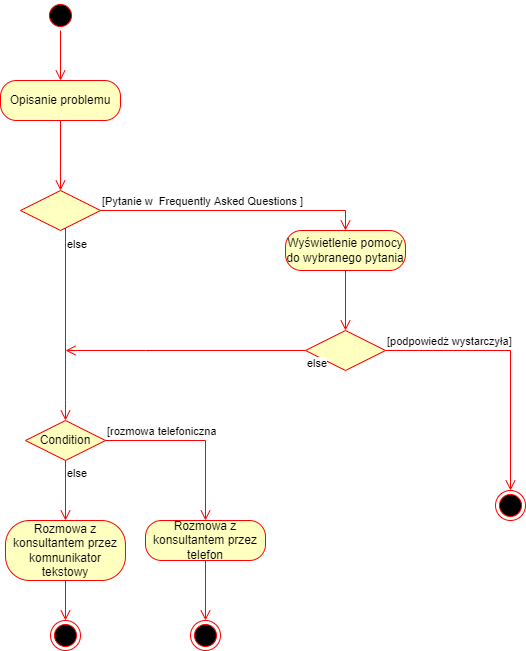

The diagram above was exported from draw.io. Its source (the exported page's mxGraphModel, read from the mxfile embedded in the PNG):
<mxGraphModel dx="460" dy="784" grid="1" gridSize="10" guides="1" tooltips="1" connect="1" arrows="1" fold="1" page="1" pageScale="1" pageWidth="827" pageHeight="1169" math="0" shadow="0">
  <root>
    <mxCell id="0" />
    <mxCell id="1" parent="0" />
    <mxCell id="sfqANxZ6AP1meGjMOGtt-1" value="" style="ellipse;html=1;shape=startState;fillColor=#000000;strokeColor=#ff0000;" parent="1" vertex="1">
      <mxGeometry x="390" y="50" width="30" height="30" as="geometry" />
    </mxCell>
    <mxCell id="sfqANxZ6AP1meGjMOGtt-2" value="" style="edgeStyle=orthogonalEdgeStyle;html=1;verticalAlign=bottom;endArrow=open;endSize=8;strokeColor=#ff0000;rounded=0;entryX=0.5;entryY=0;entryDx=0;entryDy=0;" parent="1" source="sfqANxZ6AP1meGjMOGtt-1" edge="1" target="NEbZmD0ZXg-0d31GYXj0-10">
      <mxGeometry relative="1" as="geometry">
        <mxPoint x="405" y="140" as="targetPoint" />
      </mxGeometry>
    </mxCell>
    <mxCell id="NEbZmD0ZXg-0d31GYXj0-5" value="" style="rhombus;whiteSpace=wrap;html=1;fillColor=#ffffc0;strokeColor=#ff0000;" vertex="1" parent="1">
      <mxGeometry x="365" y="240" width="80" height="40" as="geometry" />
    </mxCell>
    <mxCell id="NEbZmD0ZXg-0d31GYXj0-6" value="[Pytanie w&amp;nbsp; Frequently Asked Questions ]" style="edgeStyle=orthogonalEdgeStyle;html=1;align=left;verticalAlign=bottom;endArrow=open;endSize=8;strokeColor=#ff0000;rounded=0;entryX=0.5;entryY=0;entryDx=0;entryDy=0;" edge="1" source="NEbZmD0ZXg-0d31GYXj0-5" parent="1" target="NEbZmD0ZXg-0d31GYXj0-12">
      <mxGeometry x="-1" relative="1" as="geometry">
        <mxPoint x="620" y="310" as="targetPoint" />
        <Array as="points">
          <mxPoint x="690" y="260" />
        </Array>
      </mxGeometry>
    </mxCell>
    <mxCell id="NEbZmD0ZXg-0d31GYXj0-7" value="" style="edgeStyle=orthogonalEdgeStyle;html=1;align=left;verticalAlign=top;endArrow=open;endSize=8;strokeColor=#ff0000;rounded=0;" edge="1" source="NEbZmD0ZXg-0d31GYXj0-5" parent="1">
      <mxGeometry x="-1" relative="1" as="geometry">
        <mxPoint x="410" y="470" as="targetPoint" />
        <Array as="points">
          <mxPoint x="410" y="450" />
        </Array>
      </mxGeometry>
    </mxCell>
    <mxCell id="NEbZmD0ZXg-0d31GYXj0-10" value="Opisanie problemu" style="rounded=1;whiteSpace=wrap;html=1;arcSize=40;fontColor=#000000;fillColor=#ffffc0;strokeColor=#ff0000;" vertex="1" parent="1">
      <mxGeometry x="345" y="130" width="120" height="40" as="geometry" />
    </mxCell>
    <mxCell id="NEbZmD0ZXg-0d31GYXj0-11" value="" style="edgeStyle=orthogonalEdgeStyle;html=1;verticalAlign=bottom;endArrow=open;endSize=8;strokeColor=#ff0000;rounded=0;entryX=0.5;entryY=0;entryDx=0;entryDy=0;" edge="1" source="NEbZmD0ZXg-0d31GYXj0-10" parent="1" target="NEbZmD0ZXg-0d31GYXj0-5">
      <mxGeometry relative="1" as="geometry">
        <mxPoint x="400" y="250" as="targetPoint" />
        <Array as="points">
          <mxPoint x="405" y="220" />
          <mxPoint x="405" y="220" />
        </Array>
      </mxGeometry>
    </mxCell>
    <mxCell id="NEbZmD0ZXg-0d31GYXj0-12" value="Wyświetlenie pomocy do wybranego pytania" style="rounded=1;whiteSpace=wrap;html=1;arcSize=40;fontColor=#000000;fillColor=#ffffc0;strokeColor=#ff0000;" vertex="1" parent="1">
      <mxGeometry x="630" y="280" width="120" height="40" as="geometry" />
    </mxCell>
    <mxCell id="NEbZmD0ZXg-0d31GYXj0-13" value="" style="edgeStyle=orthogonalEdgeStyle;html=1;verticalAlign=bottom;endArrow=open;endSize=8;strokeColor=#ff0000;rounded=0;" edge="1" source="NEbZmD0ZXg-0d31GYXj0-12" parent="1">
      <mxGeometry relative="1" as="geometry">
        <mxPoint x="690" y="380" as="targetPoint" />
      </mxGeometry>
    </mxCell>
    <mxCell id="NEbZmD0ZXg-0d31GYXj0-23" value="" style="rhombus;whiteSpace=wrap;html=1;fillColor=#ffffc0;strokeColor=#ff0000;" vertex="1" parent="1">
      <mxGeometry x="650" y="380" width="80" height="40" as="geometry" />
    </mxCell>
    <mxCell id="NEbZmD0ZXg-0d31GYXj0-24" value="[podpowiedż wystarczyła]" style="edgeStyle=orthogonalEdgeStyle;html=1;align=left;verticalAlign=bottom;endArrow=open;endSize=8;strokeColor=#ff0000;rounded=0;entryX=0.5;entryY=0;entryDx=0;entryDy=0;" edge="1" source="NEbZmD0ZXg-0d31GYXj0-23" parent="1" target="NEbZmD0ZXg-0d31GYXj0-26">
      <mxGeometry x="-1" relative="1" as="geometry">
        <mxPoint x="860" y="540" as="targetPoint" />
        <Array as="points">
          <mxPoint x="855" y="400" />
        </Array>
      </mxGeometry>
    </mxCell>
    <mxCell id="NEbZmD0ZXg-0d31GYXj0-25" value="else" style="edgeStyle=orthogonalEdgeStyle;html=1;align=left;verticalAlign=top;endArrow=open;endSize=8;strokeColor=#ff0000;rounded=0;" edge="1" source="NEbZmD0ZXg-0d31GYXj0-23" parent="1">
      <mxGeometry x="-1" relative="1" as="geometry">
        <mxPoint x="410" y="400" as="targetPoint" />
        <Array as="points">
          <mxPoint x="490" y="400" />
          <mxPoint x="490" y="400" />
        </Array>
      </mxGeometry>
    </mxCell>
    <mxCell id="NEbZmD0ZXg-0d31GYXj0-26" value="" style="ellipse;html=1;shape=endState;fillColor=#000000;strokeColor=#ff0000;" vertex="1" parent="1">
      <mxGeometry x="840" y="540" width="30" height="30" as="geometry" />
    </mxCell>
    <mxCell id="NEbZmD0ZXg-0d31GYXj0-27" value="&lt;span style=&quot;color: rgb(0, 0, 0); font-family: helvetica; font-size: 11px; font-style: normal; font-weight: 400; letter-spacing: normal; text-align: left; text-indent: 0px; text-transform: none; word-spacing: 0px; background-color: rgb(255, 255, 255); display: inline; float: none;&quot;&gt;else&lt;/span&gt;" style="text;whiteSpace=wrap;html=1;" vertex="1" parent="1">
      <mxGeometry x="410" y="280" width="50" height="30" as="geometry" />
    </mxCell>
    <mxCell id="NEbZmD0ZXg-0d31GYXj0-29" value="Condition" style="rhombus;whiteSpace=wrap;html=1;fillColor=#ffffc0;strokeColor=#ff0000;" vertex="1" parent="1">
      <mxGeometry x="370" y="470" width="80" height="40" as="geometry" />
    </mxCell>
    <mxCell id="NEbZmD0ZXg-0d31GYXj0-30" value="[rozmowa telefoniczna" style="edgeStyle=orthogonalEdgeStyle;html=1;align=left;verticalAlign=bottom;endArrow=open;endSize=8;strokeColor=#ff0000;rounded=0;" edge="1" source="NEbZmD0ZXg-0d31GYXj0-29" parent="1">
      <mxGeometry x="-1" relative="1" as="geometry">
        <mxPoint x="550" y="570" as="targetPoint" />
      </mxGeometry>
    </mxCell>
    <mxCell id="NEbZmD0ZXg-0d31GYXj0-31" value="else" style="edgeStyle=orthogonalEdgeStyle;html=1;align=left;verticalAlign=top;endArrow=open;endSize=8;strokeColor=#ff0000;rounded=0;" edge="1" source="NEbZmD0ZXg-0d31GYXj0-29" parent="1">
      <mxGeometry x="-1" relative="1" as="geometry">
        <mxPoint x="410" y="570" as="targetPoint" />
      </mxGeometry>
    </mxCell>
    <mxCell id="NEbZmD0ZXg-0d31GYXj0-32" value="Rozmowa z konsultantem przez telefon" style="rounded=1;whiteSpace=wrap;html=1;arcSize=40;fontColor=#000000;fillColor=#ffffc0;strokeColor=#ff0000;" vertex="1" parent="1">
      <mxGeometry x="490" y="570" width="120" height="40" as="geometry" />
    </mxCell>
    <mxCell id="NEbZmD0ZXg-0d31GYXj0-33" value="" style="edgeStyle=orthogonalEdgeStyle;html=1;verticalAlign=bottom;endArrow=open;endSize=8;strokeColor=#ff0000;rounded=0;" edge="1" source="NEbZmD0ZXg-0d31GYXj0-32" parent="1">
      <mxGeometry relative="1" as="geometry">
        <mxPoint x="550" y="670" as="targetPoint" />
      </mxGeometry>
    </mxCell>
    <mxCell id="NEbZmD0ZXg-0d31GYXj0-34" value="Rozmowa z konsultantem przez komnunikator tekstowy" style="rounded=1;whiteSpace=wrap;html=1;arcSize=40;fontColor=#000000;fillColor=#ffffc0;strokeColor=#ff0000;" vertex="1" parent="1">
      <mxGeometry x="350" y="570" width="120" height="60" as="geometry" />
    </mxCell>
    <mxCell id="NEbZmD0ZXg-0d31GYXj0-35" value="" style="edgeStyle=orthogonalEdgeStyle;html=1;verticalAlign=bottom;endArrow=open;endSize=8;strokeColor=#ff0000;rounded=0;" edge="1" source="NEbZmD0ZXg-0d31GYXj0-34" parent="1">
      <mxGeometry relative="1" as="geometry">
        <mxPoint x="410" y="670" as="targetPoint" />
      </mxGeometry>
    </mxCell>
    <mxCell id="NEbZmD0ZXg-0d31GYXj0-36" value="c" style="ellipse;html=1;shape=endState;fillColor=#000000;strokeColor=#ff0000;" vertex="1" parent="1">
      <mxGeometry x="395" y="670" width="30" height="30" as="geometry" />
    </mxCell>
    <mxCell id="NEbZmD0ZXg-0d31GYXj0-38" value="c" style="ellipse;html=1;shape=endState;fillColor=#000000;strokeColor=#ff0000;" vertex="1" parent="1">
      <mxGeometry x="535" y="670" width="30" height="30" as="geometry" />
    </mxCell>
  </root>
</mxGraphModel>